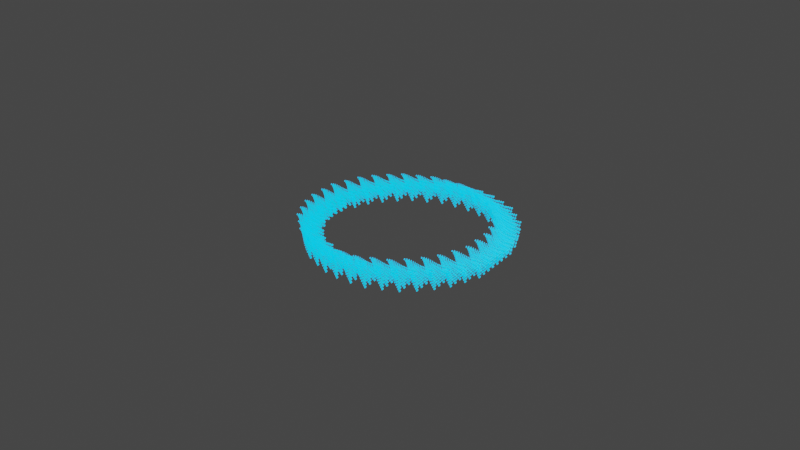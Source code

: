 # Source: GeometryNodesPractice4_October12th2023.blend  (saved by Blender 3.6.13; exported with 4.5.12 LTS)
import bpy
from mathutils import Matrix  # noqa: F401  (used for matrix-valued properties, if any)

bpy.ops.wm.read_factory_settings(use_empty=True)
scene = bpy.context.scene
scene.name = 'Scene'

# ---- collections
col_collection = bpy.data.collections.new('Collection'); scene.collection.children.link(col_collection)

# ---- materials (node trees are filled in below, after node groups)
mat_material = bpy.data.materials.new('Material')

# ---- node groups
ng_geometry_nodes = bpy.data.node_groups.new('Geometry Nodes', 'GeometryNodeTree')
_s = ng_geometry_nodes.interface.new_socket(name='Geometry', in_out='OUTPUT', socket_type='NodeSocketGeometry')
_s = ng_geometry_nodes.interface.new_socket(name='Geometry', in_out='INPUT', socket_type='NodeSocketGeometry')
_s = ng_geometry_nodes.interface.new_socket(name='Spin', in_out='INPUT', socket_type='NodeSocketBool')
ng_geometry_nodes.is_modifier = True
_N = ng_geometry_nodes.nodes; _L = ng_geometry_nodes.links
n0 = _N.new('GeometryNodeInstanceOnPoints'); n0.name = 'Instance on Points'; n0.location = (196, 10)
n1 = _N.new('GeometryNodeMeshCube'); n1.name = 'Cube'; n1.location = (-30, -189)
n2 = _N.new('ShaderNodeCombineXYZ'); n2.name = 'Combine XYZ'; n2.location = (-189, -291)
n2.inputs[2].default_value = 1.0
n3 = _N.new('ShaderNodeMath'); n3.name = 'Math'; n3.location = (-378, -291)
n3.operation = 'DIVIDE'
n3.inputs[1].default_value = 40.0
n4 = _N.new('ShaderNodeMath'); n4.name = 'Math.002'; n4.location = (-598, -280)
n4.operation = 'MULTIPLY'
n4.inputs[1].default_value = 1.0
n5 = _N.new('GeometryNodeResampleCurve'); n5.name = 'Resample Curve'; n5.location = (456, 323)
n5.keep_last_segment = False
n5.inputs[2].default_value = 17
n6 = _N.new('GeometryNodeInputNormal'); n6.name = 'Normal'; n6.location = (401, -106)
n6.legacy_corner_normals = True
n7 = _N.new('ShaderNodeVectorMath'); n7.name = 'Vector Math'; n7.location = (621, -92)
n7.operation = 'MULTIPLY'
n7.inputs[1].default_value = (1.5, 1.4, 0.0)
n8 = _N.new('GeometryNodeMeshGrid'); n8.name = 'Grid'; n8.location = (-341, -50)
n9 = _N.new('ShaderNodeMath'); n9.name = 'Math.001'; n9.location = (-602, -23)
n9.operation = 'DIVIDE'
n9.inputs[1].default_value = 4.0
n10 = _N.new('ShaderNodeValue'); n10.name = 'Value'; n10.location = (-818, -220)
n10.outputs[0].default_value = 4.4
n11 = _N.new('GeometryNodeInputIndex'); n11.name = 'Index'; n11.location = (238, -437)
n12 = _N.new('ShaderNodeMath'); n12.name = 'Math.003'; n12.location = (433, -324)
n12.width = 134
n12.operation = 'MULTIPLY'
n12.inputs[1].default_value = 0.1
n13 = _N.new('GeometryNodeCurvePrimitiveCircle'); n13.name = 'Curve Circle'; n13.location = (23, 638)
n14 = _N.new('GeometryNodeInstanceOnPoints'); n14.name = 'Instance on Points.001'; n14.location = (841, 55)
n15 = _N.new('GeometryNodeCurveArc'); n15.name = 'Arc'; n15.location = (883, 286)
n15.inputs[6].default_value = 3.142
n16 = _N.new('GeometryNodeInstanceOnPoints'); n16.name = 'Instance on Points.002'; n16.location = (2009, 83)
n16.inputs[6].default_value = (0.1, 0.1, 0.1)
n17 = _N.new('GeometryNodeSplineParameter'); n17.name = 'Spline Parameter'; n17.location = (930, -269)
n18 = _N.new('GeometryNodeInputTangent'); n18.name = 'Curve Tangent'; n18.location = (755, -420)
n19 = _N.new('GeometryNodeInputNormal'); n19.name = 'Normal.001'; n19.location = (754, -332)
n19.legacy_corner_normals = True
n20 = _N.new('GeometryNodeCurvePrimitiveBezierSegment'); n20.name = 'Bezier Segment'; n20.location = (216, 445)
n20.inputs[0].default_value = 7
n20.inputs[2].default_value = (-0.2, 0.5, 0.0)
n20.inputs[3].default_value = (0.6, -0.2, 0.0)
n21 = _N.new('ShaderNodeCombineXYZ'); n21.name = 'Combine XYZ.001'; n21.location = (589, -301)
n21.inputs[2].default_value = 0.1
n22 = _N.new('ShaderNodeVectorMath'); n22.name = 'Vector Math.001'; n22.location = (-22, 243)
n22.inputs[1].default_value = (2.4, 0.0, 0.0)
n23 = _N.new('ShaderNodeCombineXYZ'); n23.name = 'Combine XYZ.003'; n23.location = (-237, 145)
n24 = _N.new('ShaderNodeMath'); n24.name = 'Math.004'; n24.location = (1150, -212)
n24.inputs[1].default_value = 1.571
n25 = _N.new('ShaderNodeMath'); n25.name = 'Math.005'; n25.location = (-479, 165)
n25.operation = 'SINE'
n25.inputs[0].default_value = 0.04167
n26 = _N.new('ShaderNodeCombineXYZ'); n26.name = 'Combine XYZ.002'; n26.location = (1830, -211)
n27 = _N.new('NodeGroupInput'); n27.name = 'Group Input'; n27.location = (-869, -74)
n28 = _N.new('NodeGroupInput'); n28.name = 'Group Input.001'; n28.location = (907, -634)
n29 = _N.new('GeometryNodeSwitch'); n29.name = 'Switch'; n29.location = (1634, -384)
n29.input_type = 'FLOAT'
n29.inputs[1].default_value = 0.0
n30 = _N.new('NodeGroupOutput'); n30.name = 'Group Output'; n30.location = (2477, 83)
n31 = _N.new('GeometryNodeSetMaterial'); n31.name = 'Set Material'; n31.location = (2257, 61)
n31.inputs[2].default_value = mat_material
n32 = _N.new('GeometryNodeCurvePrimitiveCircle'); n32.name = 'Curve Circle.001'; n32.location = (891, 435)
n32.inputs[0].default_value = 16
n33 = _N.new('ShaderNodeMath'); n33.name = 'Math.006'; n33.location = (1364, -215)
n33.operation = 'MULTIPLY'
n33.inputs[1].default_value = 3.0
n34 = _N.new('GeometryNodeCurveToPoints'); n34.name = 'Curve to Points'; n34.location = (1139, 260)
n34.inputs[1].default_value = 38
n35 = _N.new('ShaderNodeMath'); n35.name = 'Math.008'; n35.location = (1245, -400)
n35.operation = 'MULTIPLY'
n35.inputs[0].default_value = 0.04167
n35.inputs[1].default_value = 7.0
_L.new(n8.outputs[0], n0.inputs[0])
_L.new(n1.outputs[0], n0.inputs[2])
_L.new(n10.outputs[0], n8.inputs[2])
_L.new(n10.outputs[0], n8.inputs[3])
_L.new(n2.outputs[0], n1.inputs[0])
_L.new(n4.outputs[0], n3.inputs[0])
_L.new(n3.outputs[0], n2.inputs[0])
_L.new(n3.outputs[0], n2.inputs[1])
_L.new(n10.outputs[0], n9.inputs[0])
_L.new(n9.outputs[0], n8.inputs[0])
_L.new(n9.outputs[0], n8.inputs[1])
_L.new(n10.outputs[0], n4.inputs[0])
_L.new(n0.outputs[0], n14.inputs[2])
_L.new(n5.outputs[0], n14.inputs[0])
_L.new(n31.outputs[0], n30.inputs[0])
_L.new(n7.outputs[0], n14.inputs[5])
_L.new(n6.outputs[0], n7.inputs[0])
_L.new(n21.outputs[0], n14.inputs[6])
_L.new(n11.outputs[0], n12.inputs[0])
_L.new(n12.outputs[0], n21.inputs[0])
_L.new(n12.outputs[0], n21.inputs[1])
_L.new(n20.outputs[0], n5.inputs[0])
_L.new(n14.outputs[0], n16.inputs[2])
_L.new(n34.outputs[0], n16.inputs[0])
_L.new(n26.outputs[0], n16.inputs[5])
_L.new(n34.outputs[3], n24.inputs[0])
_L.new(n33.outputs[0], n26.inputs[2])
_L.new(n22.outputs[0], n20.inputs[4])
_L.new(n23.outputs[0], n22.inputs[0])
_L.new(n25.outputs[0], n23.inputs[2])
_L.new(n24.outputs[0], n33.inputs[0])
_L.new(n35.outputs[0], n29.inputs[2])
_L.new(n29.outputs[0], n26.inputs[0])
_L.new(n28.outputs[1], n29.inputs[0])
_L.new(n16.outputs[0], n31.inputs[0])
_L.new(n32.outputs[0], n34.inputs[0])
_L.new(n29.outputs[0], n26.inputs[1])
n30.is_active_output = True

# ---- material node trees
mat_material.use_nodes = True; mat_material.node_tree.nodes.clear()
_N = mat_material.node_tree.nodes; _L = mat_material.node_tree.links
n0 = _N.new('ShaderNodeBsdfPrincipled'); n0.name = 'Principled BSDF'; n0.location = (10, 300)
n0.distribution = 'GGX'
n0.subsurface_method = 'RANDOM_WALK_SKIN'
n0.inputs[0].default_value = (0.0, 0.3391, 0.8, 1.0)
n0.inputs[3].default_value = 1.45
n0.inputs[27].default_value = (0.0, 0.6318, 1.0, 1.0)
n0.inputs[28].default_value = 1.0
n1 = _N.new('ShaderNodeOutputMaterial'); n1.name = 'Material Output'; n1.location = (300, 300)
_L.new(n0.outputs[0], n1.inputs[0])
n1.is_active_output = True

# ---- world
world_world = bpy.data.worlds.new('World'); scene.world = world_world
world_world.use_nodes = True; world_world.node_tree.nodes.clear()
_N = world_world.node_tree.nodes; _L = world_world.node_tree.links
n0 = _N.new('ShaderNodeOutputWorld'); n0.name = 'World Output'; n0.location = (300, 300)
n1 = _N.new('ShaderNodeBackground'); n1.name = 'Background'; n1.location = (10, 300)
n1.inputs[0].default_value = (0.05088, 0.05088, 0.05088, 1.0)
_L.new(n1.outputs[0], n0.inputs[0])
n0.is_active_output = True
world_world.color = (0.05088, 0.05088, 0.05088)
world_world.use_sun_shadow = False
world_world.sun_shadow_jitter_overblur = 0.0

# ---- cameras
cam_camera = bpy.data.cameras.new('Camera')
cam_camera.clip_end = 100.0
cam_camera.ortho_scale = 7.314

# ---- lights
light_light = bpy.data.lights.new('Light', 'POINT')
light_light.transmission_factor = 0.0
light_light.energy = 1000.0
light_light.shadow_soft_size = 0.1
light_light.shadow_maximum_resolution = 0.006
light_light.use_absolute_resolution = True

# ---- meshes
me_plane = bpy.data.meshes.new('Plane')
me_plane.from_pydata([(-1.0, -1.0, 0.0), (1.0, -1.0, 0.0), (-1.0, 1.0, 0.0), (1.0, 1.0, 0.0)], [], [(0, 1, 3, 2)])
_uv = me_plane.uv_layers.new(name='UVMap')
_uv.uv.foreach_set('vector', [0.0, 0.0, 1.0, 0.0, 1.0, 1.0, 0.0, 1.0])
me_plane.materials.append(mat_material)
me_plane.update()

# ---- objects
ob_light = bpy.data.objects.new('Light', light_light)
ob_camera_lifeisvaluable_lisv = bpy.data.objects.new('Camera_LifeIsValuable_LisV', cam_camera)
ob_plane = bpy.data.objects.new('Plane', me_plane)

# ---- transforms, parenting, visibility, modifiers, constraints
ob_light.location = (4.076, 1.005, 5.904)
ob_light.rotation_euler = (0.6503, 0.05522, 1.866)
ob_light.lock_rotations_4d = False
ob_light.empty_display_type = 'ARROWS'
ob_light.color = (0.0, 0.0, 0.0, 0.0)
ob_light.lineart.crease_threshold = 0.0
ob_camera_lifeisvaluable_lisv.location = (7.359, -6.926, 4.958)
ob_camera_lifeisvaluable_lisv.rotation_euler = (1.109, 0.0, 0.8149)
ob_camera_lifeisvaluable_lisv.lock_rotations_4d = False
ob_camera_lifeisvaluable_lisv.empty_display_type = 'ARROWS'
ob_camera_lifeisvaluable_lisv.color = (0.0, 0.0, 0.0, 0.0)
ob_camera_lifeisvaluable_lisv.display_type = 'WIRE'
ob_camera_lifeisvaluable_lisv.lineart.crease_threshold = 0.0
ob_plane.location = (0.0, 0.0, 0.0)
_m = ob_plane.modifiers.new('GeometryNodes', 'NODES')
_m.node_group = ng_geometry_nodes
_gi = [s.identifier for s in ng_geometry_nodes.interface.items_tree if s.item_type == 'SOCKET' and s.in_out == 'INPUT']
_m[_gi[1]] = True  # Spin

# ---- collection membership
col_collection.objects.link(ob_light)
col_collection.objects.link(ob_camera_lifeisvaluable_lisv)
col_collection.objects.link(ob_plane)

# ---- scene / render settings (as saved in the file)
scene.camera = ob_camera_lifeisvaluable_lisv
scene.frame_start = 1; scene.frame_end = 250; scene.frame_set(1)
scene.render.engine = 'CYCLES'
scene.render.image_settings.file_format = 'FFMPEG'
scene.render.image_settings.color_mode = 'RGB'
scene.cycles.samples = 64
scene.cycles.sampling_pattern = 'TABULATED_SOBOL'
scene.view_settings.view_transform = 'Filmic'
bpy.context.view_layer.update()
